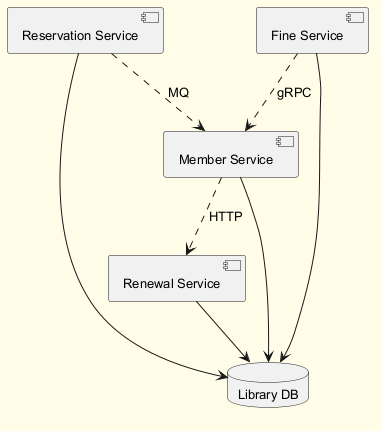

The diagram above was rendered by PlantUML. Its source (embedded in the PNG):
@startuml
skinparam backgroundColor #FFFDE7
skinparam classBackgroundColor #FFF9C4
skinparam classBorderColor #F57F17
skinparam defaultFontSize 13
component "Reservation Service" as C_ReservationService
component "Fine Service" as C_FineService
component "Renewal Service" as C_RenewalService
component "Member Service" as C_MemberService
database "Library DB" as DB_library
C_ReservationService --> DB_library
C_FineService --> DB_library
C_RenewalService --> DB_library
C_MemberService --> DB_library
C_ReservationService ..> C_MemberService : MQ
C_FineService ..> C_MemberService : gRPC
C_MemberService ..> C_RenewalService : HTTP
@enduml